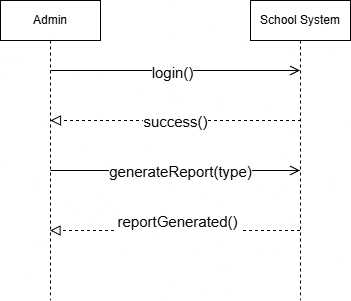

The diagram above was exported from draw.io. Its source (the exported page's mxGraphModel, read from the mxfile embedded in the PNG):
<mxGraphModel dx="1042" dy="542" grid="1" gridSize="10" guides="1" tooltips="1" connect="1" arrows="1" fold="1" page="1" pageScale="1" pageWidth="850" pageHeight="1100" math="0" shadow="0">
  <root>
    <mxCell id="0" />
    <mxCell id="1" parent="0" />
    <mxCell id="D7giIz8cuxW0lRALm0ce-1" parent="1" style="shape=umlLifeline;perimeter=lifelinePerimeter;whiteSpace=wrap;html=1;container=1;dropTarget=0;collapsible=0;recursiveResize=0;outlineConnect=0;portConstraint=eastwest;newEdgeStyle={&quot;edgeStyle&quot;:&quot;elbowEdgeStyle&quot;,&quot;elbow&quot;:&quot;vertical&quot;,&quot;curved&quot;:0,&quot;rounded&quot;:0};" value="Admin" vertex="1">
      <mxGeometry height="300" width="100" x="230" y="130" as="geometry" />
    </mxCell>
    <mxCell id="D7giIz8cuxW0lRALm0ce-2" parent="1" style="shape=umlLifeline;perimeter=lifelinePerimeter;whiteSpace=wrap;html=1;container=1;dropTarget=0;collapsible=0;recursiveResize=0;outlineConnect=0;portConstraint=eastwest;newEdgeStyle={&quot;edgeStyle&quot;:&quot;elbowEdgeStyle&quot;,&quot;elbow&quot;:&quot;vertical&quot;,&quot;curved&quot;:0,&quot;rounded&quot;:0};" value="School System" vertex="1">
      <mxGeometry height="300" width="100" x="480" y="130" as="geometry" />
    </mxCell>
    <mxCell id="D7giIz8cuxW0lRALm0ce-3" edge="1" parent="1" style="endArrow=open;startArrow=none;endFill=0;startFill=0;endSize=8;html=1;verticalAlign=bottom;labelBackgroundColor=none;strokeWidth=1;rounded=0;" target="D7giIz8cuxW0lRALm0ce-2" value="">
      <mxGeometry relative="1" width="160" as="geometry">
        <mxPoint x="280" y="200" as="sourcePoint" />
        <mxPoint x="440" y="200" as="targetPoint" />
      </mxGeometry>
    </mxCell>
    <mxCell id="D7giIz8cuxW0lRALm0ce-4" connectable="0" parent="D7giIz8cuxW0lRALm0ce-3" style="edgeLabel;html=1;align=center;verticalAlign=middle;resizable=0;points=[];" value="&lt;p dir=&quot;auto&quot; style=&quot;white-space: pre-wrap;&quot;&gt;&lt;font style=&quot;font-size: 15px;&quot;&gt;login()&lt;/font&gt;&lt;/p&gt;" vertex="1">
      <mxGeometry relative="1" x="-0.0269" y="-1" as="geometry">
        <mxPoint as="offset" />
      </mxGeometry>
    </mxCell>
    <mxCell id="D7giIz8cuxW0lRALm0ce-5" edge="1" parent="1" style="endArrow=block;startArrow=none;endFill=0;startFill=0;endSize=8;html=1;verticalAlign=bottom;dashed=1;labelBackgroundColor=none;rounded=0;" value="">
      <mxGeometry relative="1" width="160" as="geometry">
        <mxPoint x="530.5" y="250" as="sourcePoint" />
        <mxPoint x="280" y="250" as="targetPoint" />
      </mxGeometry>
    </mxCell>
    <mxCell id="D7giIz8cuxW0lRALm0ce-6" connectable="0" parent="D7giIz8cuxW0lRALm0ce-5" style="edgeLabel;html=1;align=center;verticalAlign=middle;resizable=0;points=[];" value="&lt;p dir=&quot;auto&quot; style=&quot;white-space: pre-wrap;&quot;&gt;&lt;font style=&quot;font-size: 15px;&quot;&gt;success()&lt;/font&gt;&lt;/p&gt;" vertex="1">
      <mxGeometry relative="1" x="0.0068" as="geometry">
        <mxPoint as="offset" />
      </mxGeometry>
    </mxCell>
    <mxCell id="D7giIz8cuxW0lRALm0ce-7" edge="1" parent="1" style="endArrow=open;startArrow=none;endFill=0;startFill=0;endSize=8;html=1;verticalAlign=bottom;labelBackgroundColor=none;strokeWidth=1;rounded=0;" target="D7giIz8cuxW0lRALm0ce-2" value="">
      <mxGeometry relative="1" width="160" as="geometry">
        <mxPoint x="280" y="300" as="sourcePoint" />
        <mxPoint x="440" y="300" as="targetPoint" />
      </mxGeometry>
    </mxCell>
    <mxCell id="D7giIz8cuxW0lRALm0ce-8" connectable="0" parent="D7giIz8cuxW0lRALm0ce-7" style="edgeLabel;html=1;align=center;verticalAlign=middle;resizable=0;points=[];" value="&lt;p dir=&quot;auto&quot; style=&quot;white-space: pre-wrap;&quot;&gt;&lt;font style=&quot;font-size: 15px;&quot;&gt;generateReport(type)&lt;/font&gt;&lt;/p&gt;" vertex="1">
      <mxGeometry relative="1" x="0.0373" as="geometry">
        <mxPoint as="offset" />
      </mxGeometry>
    </mxCell>
    <mxCell id="D7giIz8cuxW0lRALm0ce-9" edge="1" parent="1" style="endArrow=block;startArrow=none;endFill=0;startFill=0;endSize=8;html=1;verticalAlign=bottom;dashed=1;labelBackgroundColor=none;rounded=0;" value="">
      <mxGeometry relative="1" width="160" as="geometry">
        <mxPoint x="529.5" y="360" as="sourcePoint" />
        <mxPoint x="279.5" y="360" as="targetPoint" />
      </mxGeometry>
    </mxCell>
    <mxCell id="D7giIz8cuxW0lRALm0ce-10" connectable="0" parent="D7giIz8cuxW0lRALm0ce-9" style="edgeLabel;html=1;align=center;verticalAlign=middle;resizable=0;points=[];" value="&lt;div&gt;&lt;div dir=&quot;auto&quot;&gt;&lt;table dir=&quot;auto&quot;&gt;&lt;tbody&gt;&lt;tr&gt;&lt;td data-col-size=&quot;lg&quot; style=&quot;white-space: pre-wrap;&quot;&gt;&lt;font style=&quot;font-size: 15px;&quot;&gt;reportGenerated()&lt;/font&gt;&lt;/td&gt;&lt;/tr&gt;&lt;/tbody&gt;&lt;/table&gt;&lt;div style=&quot;height: 100%; width: 1px; right: 0px; flex-shrink: 0;&quot;&gt;&lt;/div&gt;&lt;/div&gt;&lt;/div&gt;&lt;br/&gt;&lt;p dir=&quot;auto&quot; style=&quot;white-space: pre-wrap;&quot;&gt;&lt;/p&gt;" vertex="1">
      <mxGeometry relative="1" x="-0.0152" y="3" as="geometry">
        <mxPoint as="offset" />
      </mxGeometry>
    </mxCell>
  </root>
</mxGraphModel>